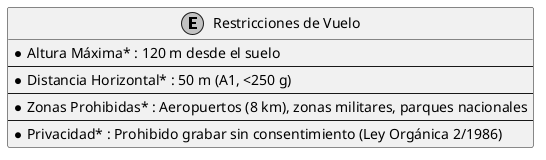

The diagram above was rendered by PlantUML. Its source (embedded in the PNG):
@startuml
skinparam monochrome true
entity "Restricciones de Vuelo" as restricciones {
  *Altura Máxima* : 120 m desde el suelo
  --
  *Distancia Horizontal* : 50 m (A1, <250 g)
  --
  *Zonas Prohibidas* : Aeropuertos (8 km), zonas militares, parques nacionales
  --
  *Privacidad* : Prohibido grabar sin consentimiento (Ley Orgánica 2/1986)
}
@enduml